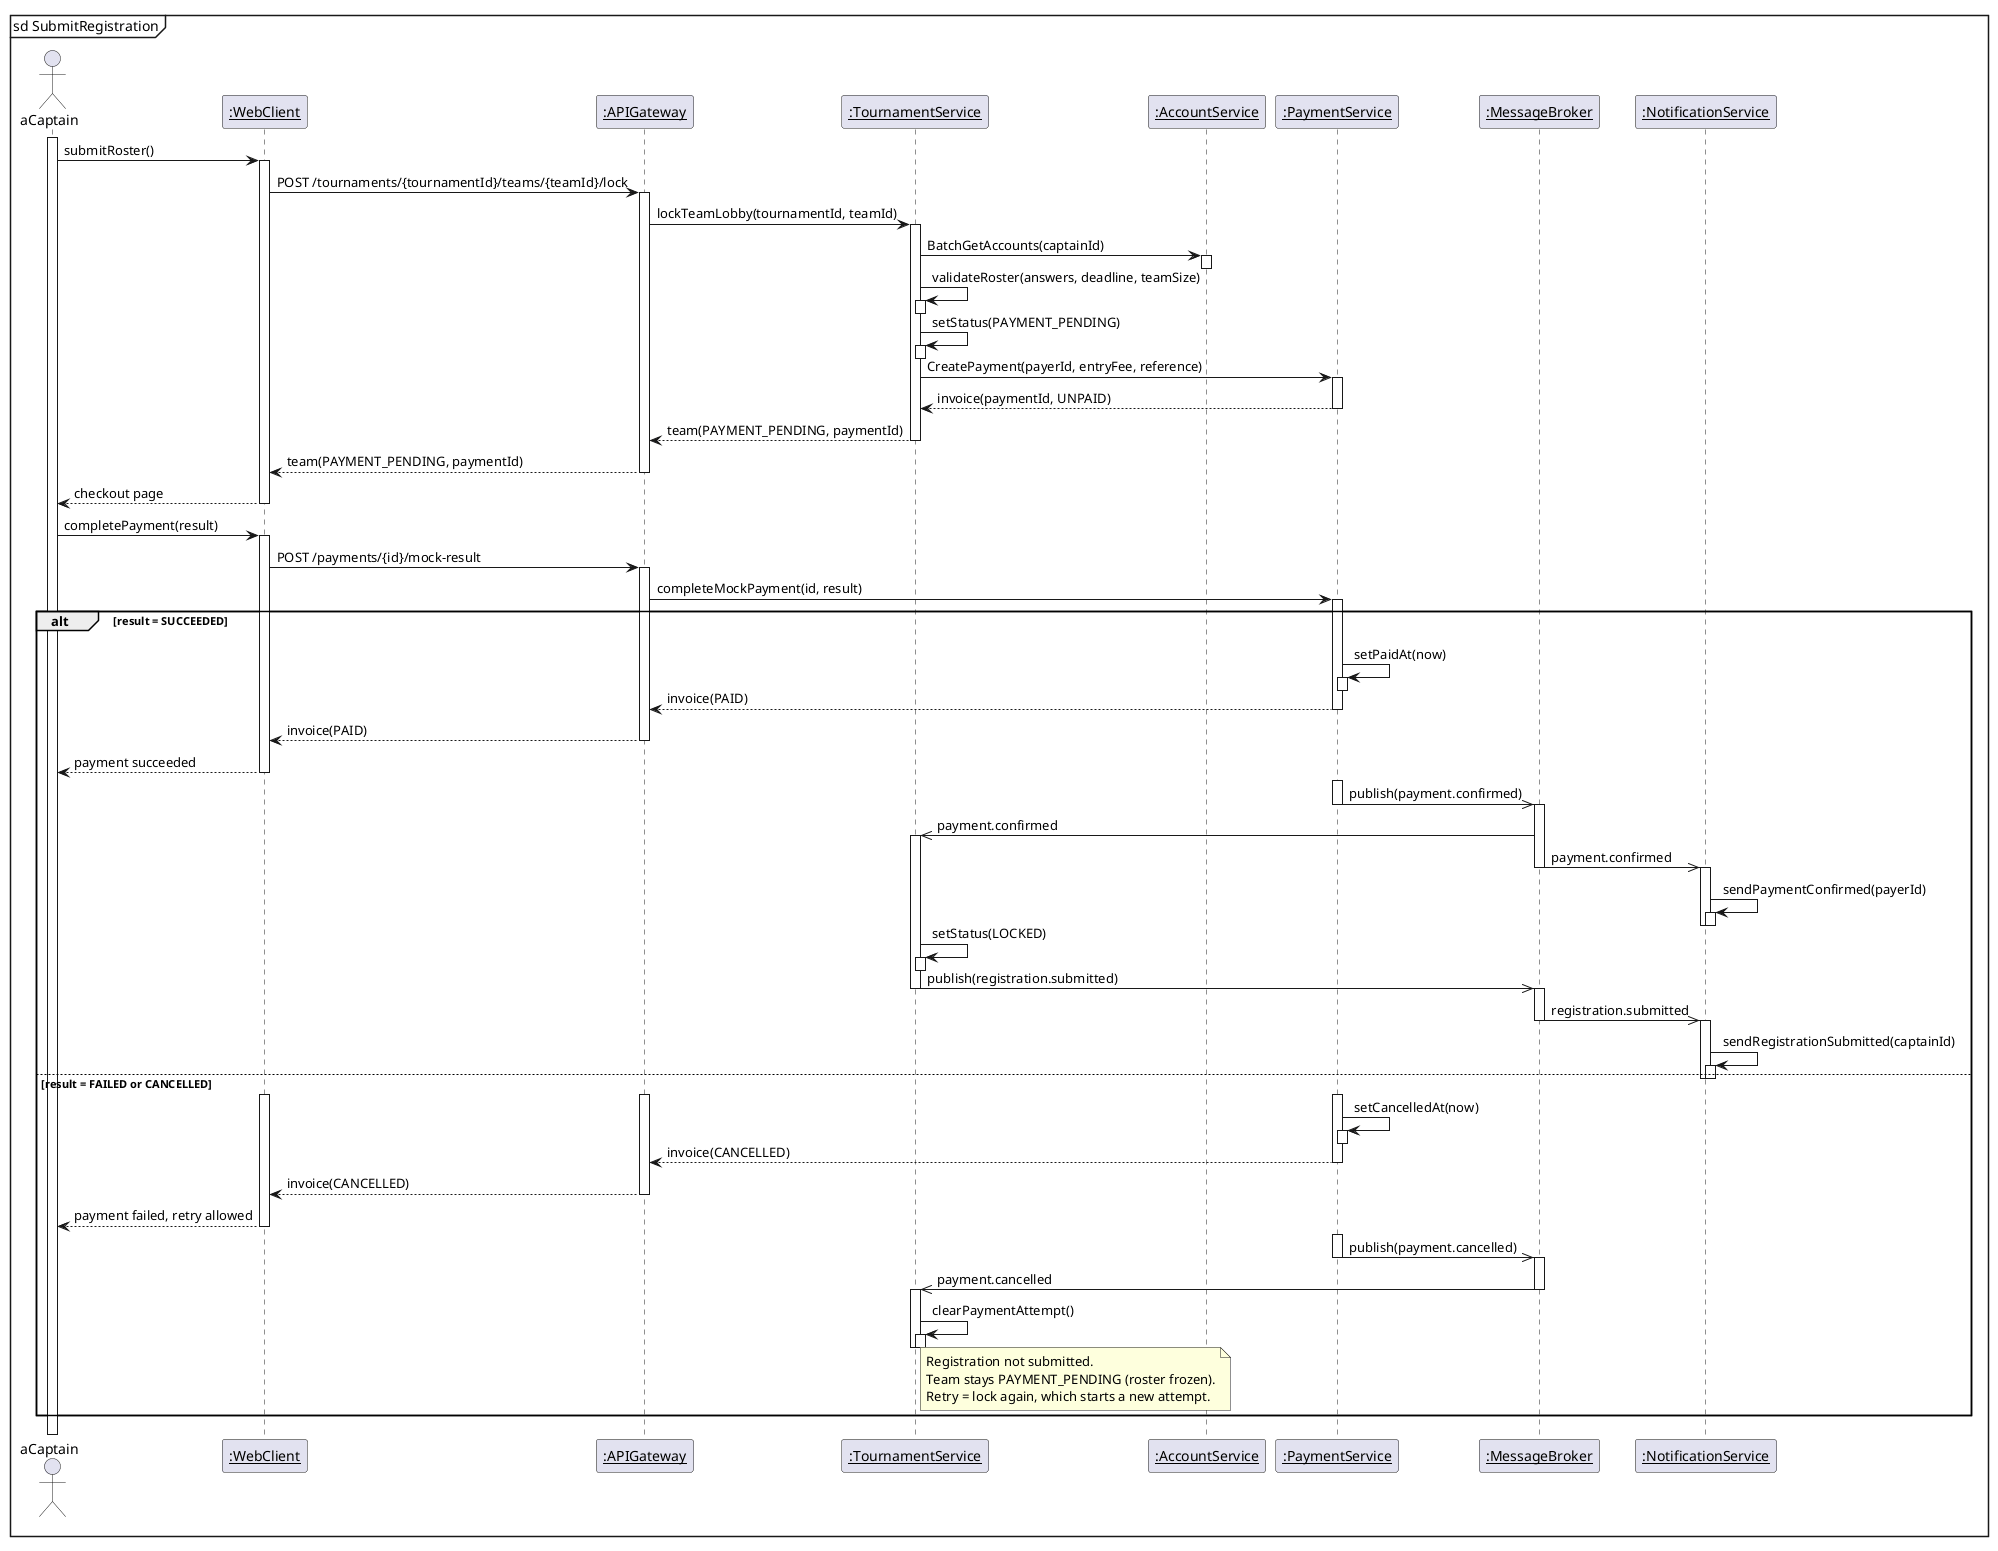

The diagram above was rendered by PlantUML. Its source (embedded in the PNG):
@startuml
mainframe sd SubmitRegistration

actor "aCaptain" as captain
participant "__:WebClient__" as client
participant "__:APIGateway__" as gw
participant "__:TournamentService__" as tournament
participant "__:AccountService__" as account
participant "__:PaymentService__" as payment
participant "__:MessageBroker__" as mq
participant "__:NotificationService__" as notif

' Lock roster and create invoice
activate captain
captain -> client ++ : submitRoster()
client -> gw ++ : POST /tournaments/{tournamentId}/teams/{teamId}/lock
gw -> tournament ++ : lockTeamLobby(tournamentId, teamId)
tournament -> account ++ : BatchGetAccounts(captainId)
deactivate account
tournament -> tournament ++ : validateRoster(answers, deadline, teamSize)
deactivate tournament
tournament -> tournament ++ : setStatus(PAYMENT_PENDING)
deactivate tournament
tournament -> payment ++ : CreatePayment(payerId, entryFee, reference)
payment --> tournament -- : invoice(paymentId, UNPAID)
tournament --> gw -- : team(PAYMENT_PENDING, paymentId)
gw --> client -- : team(PAYMENT_PENDING, paymentId)
client --> captain -- : checkout page

' Pay
captain -> client ++ : completePayment(result)
client -> gw ++ : POST /payments/{id}/mock-result
gw -> payment ++ : completeMockPayment(id, result)

alt result = SUCCEEDED
  payment -> payment ++ : setPaidAt(now)
  deactivate payment
  payment --> gw -- : invoice(PAID)
  gw --> client -- : invoice(PAID)
  client --> captain -- : payment succeeded
  activate payment
  payment ->> mq ++ : publish(payment.confirmed)
  deactivate payment
  mq ->> tournament ++ : payment.confirmed
  mq ->> notif ++ : payment.confirmed
  deactivate mq
  notif -> notif ++ : sendPaymentConfirmed(payerId)
  deactivate notif
  deactivate notif
  tournament -> tournament ++ : setStatus(LOCKED)
  deactivate tournament
  tournament ->> mq ++ : publish(registration.submitted)
  deactivate tournament
  mq ->> notif ++ : registration.submitted
  deactivate mq
  notif -> notif ++ : sendRegistrationSubmitted(captainId)
  deactivate notif
  deactivate notif
else result = FAILED or CANCELLED
  activate client
  activate gw
  activate payment
  payment -> payment ++ : setCancelledAt(now)
  deactivate payment
  payment --> gw -- : invoice(CANCELLED)
  gw --> client -- : invoice(CANCELLED)
  client --> captain -- : payment failed, retry allowed
  activate payment
  payment ->> mq ++ : publish(payment.cancelled)
  deactivate payment
  mq ->> tournament ++ : payment.cancelled
  deactivate mq
  tournament -> tournament ++ : clearPaymentAttempt()
  deactivate tournament
  deactivate tournament
  note right of tournament
    Registration not submitted.
    Team stays PAYMENT_PENDING (roster frozen).
    Retry = lock again, which starts a new attempt.
  end note
end

deactivate captain
@enduml